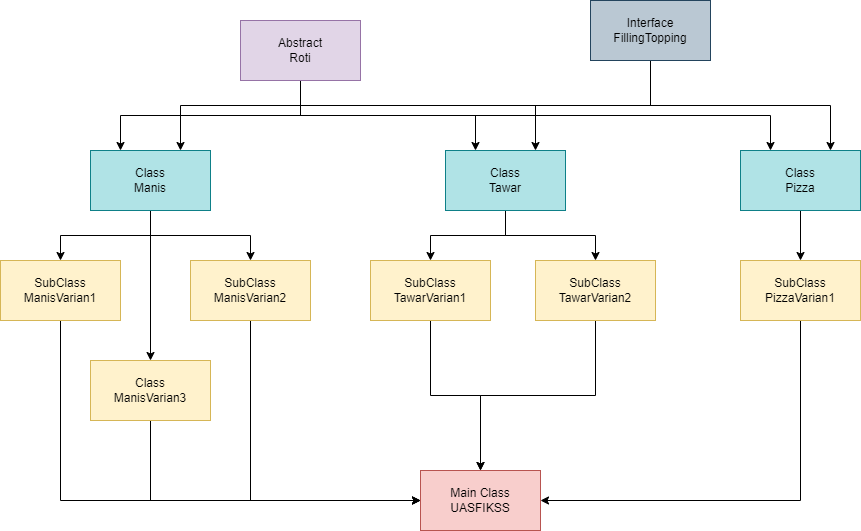

The diagram above was exported from draw.io. Its source (the exported page's mxGraphModel, read from the mxfile embedded in the PNG):
<mxGraphModel dx="1434" dy="746" grid="1" gridSize="10" guides="1" tooltips="1" connect="1" arrows="1" fold="1" page="1" pageScale="1" pageWidth="850" pageHeight="1100" math="0" shadow="0">
  <root>
    <mxCell id="0" />
    <mxCell id="1" parent="0" />
    <mxCell id="cDXLROM1O58YYOoiowMX-24" style="edgeStyle=orthogonalEdgeStyle;rounded=0;orthogonalLoop=1;jettySize=auto;html=1;exitX=0.5;exitY=1;exitDx=0;exitDy=0;entryX=0.5;entryY=0;entryDx=0;entryDy=0;" edge="1" parent="1" source="cDXLROM1O58YYOoiowMX-1" target="cDXLROM1O58YYOoiowMX-8">
      <mxGeometry relative="1" as="geometry" />
    </mxCell>
    <mxCell id="cDXLROM1O58YYOoiowMX-25" style="edgeStyle=orthogonalEdgeStyle;rounded=0;orthogonalLoop=1;jettySize=auto;html=1;exitX=0.5;exitY=1;exitDx=0;exitDy=0;entryX=0.5;entryY=0;entryDx=0;entryDy=0;" edge="1" parent="1" source="cDXLROM1O58YYOoiowMX-1" target="cDXLROM1O58YYOoiowMX-9">
      <mxGeometry relative="1" as="geometry" />
    </mxCell>
    <mxCell id="cDXLROM1O58YYOoiowMX-26" style="edgeStyle=orthogonalEdgeStyle;rounded=0;orthogonalLoop=1;jettySize=auto;html=1;exitX=0.5;exitY=1;exitDx=0;exitDy=0;entryX=0.5;entryY=0;entryDx=0;entryDy=0;" edge="1" parent="1" source="cDXLROM1O58YYOoiowMX-1" target="cDXLROM1O58YYOoiowMX-10">
      <mxGeometry relative="1" as="geometry" />
    </mxCell>
    <mxCell id="cDXLROM1O58YYOoiowMX-1" value="Class&lt;br&gt;Manis" style="rounded=0;whiteSpace=wrap;html=1;fillColor=#b0e3e6;strokeColor=#0e8088;" vertex="1" parent="1">
      <mxGeometry x="110" y="180" width="120" height="60" as="geometry" />
    </mxCell>
    <mxCell id="cDXLROM1O58YYOoiowMX-27" style="edgeStyle=orthogonalEdgeStyle;rounded=0;orthogonalLoop=1;jettySize=auto;html=1;exitX=0.5;exitY=1;exitDx=0;exitDy=0;" edge="1" parent="1" source="cDXLROM1O58YYOoiowMX-3" target="cDXLROM1O58YYOoiowMX-11">
      <mxGeometry relative="1" as="geometry" />
    </mxCell>
    <mxCell id="cDXLROM1O58YYOoiowMX-28" style="edgeStyle=orthogonalEdgeStyle;rounded=0;orthogonalLoop=1;jettySize=auto;html=1;exitX=0.5;exitY=1;exitDx=0;exitDy=0;entryX=0.5;entryY=0;entryDx=0;entryDy=0;" edge="1" parent="1" source="cDXLROM1O58YYOoiowMX-3" target="cDXLROM1O58YYOoiowMX-12">
      <mxGeometry relative="1" as="geometry" />
    </mxCell>
    <mxCell id="cDXLROM1O58YYOoiowMX-3" value="Class&lt;br&gt;Tawar" style="rounded=0;whiteSpace=wrap;html=1;fillColor=#b0e3e6;strokeColor=#0e8088;" vertex="1" parent="1">
      <mxGeometry x="465" y="180" width="120" height="60" as="geometry" />
    </mxCell>
    <mxCell id="cDXLROM1O58YYOoiowMX-29" style="edgeStyle=orthogonalEdgeStyle;rounded=0;orthogonalLoop=1;jettySize=auto;html=1;exitX=0.5;exitY=1;exitDx=0;exitDy=0;entryX=0.5;entryY=0;entryDx=0;entryDy=0;" edge="1" parent="1" source="cDXLROM1O58YYOoiowMX-4" target="cDXLROM1O58YYOoiowMX-13">
      <mxGeometry relative="1" as="geometry" />
    </mxCell>
    <mxCell id="cDXLROM1O58YYOoiowMX-4" value="Class&lt;br&gt;Pizza" style="rounded=0;whiteSpace=wrap;html=1;fillColor=#b0e3e6;strokeColor=#0e8088;" vertex="1" parent="1">
      <mxGeometry x="760" y="180" width="120" height="60" as="geometry" />
    </mxCell>
    <mxCell id="cDXLROM1O58YYOoiowMX-17" style="edgeStyle=orthogonalEdgeStyle;rounded=0;orthogonalLoop=1;jettySize=auto;html=1;exitX=0.5;exitY=1;exitDx=0;exitDy=0;entryX=0.25;entryY=0;entryDx=0;entryDy=0;" edge="1" parent="1" source="cDXLROM1O58YYOoiowMX-5" target="cDXLROM1O58YYOoiowMX-1">
      <mxGeometry relative="1" as="geometry" />
    </mxCell>
    <mxCell id="cDXLROM1O58YYOoiowMX-19" style="edgeStyle=orthogonalEdgeStyle;rounded=0;orthogonalLoop=1;jettySize=auto;html=1;exitX=0.5;exitY=1;exitDx=0;exitDy=0;entryX=0.25;entryY=0;entryDx=0;entryDy=0;" edge="1" parent="1" source="cDXLROM1O58YYOoiowMX-5" target="cDXLROM1O58YYOoiowMX-4">
      <mxGeometry relative="1" as="geometry" />
    </mxCell>
    <mxCell id="cDXLROM1O58YYOoiowMX-21" style="edgeStyle=orthogonalEdgeStyle;rounded=0;orthogonalLoop=1;jettySize=auto;html=1;exitX=0.5;exitY=1;exitDx=0;exitDy=0;entryX=0.25;entryY=0;entryDx=0;entryDy=0;" edge="1" parent="1" source="cDXLROM1O58YYOoiowMX-5" target="cDXLROM1O58YYOoiowMX-3">
      <mxGeometry relative="1" as="geometry" />
    </mxCell>
    <mxCell id="cDXLROM1O58YYOoiowMX-5" value="Abstract&lt;br&gt;Roti" style="rounded=0;whiteSpace=wrap;html=1;fillColor=#e1d5e7;strokeColor=#9673a6;" vertex="1" parent="1">
      <mxGeometry x="260" y="50" width="120" height="60" as="geometry" />
    </mxCell>
    <mxCell id="cDXLROM1O58YYOoiowMX-6" value="Main Class UASFIKSS" style="rounded=0;whiteSpace=wrap;html=1;fillColor=#f8cecc;strokeColor=#b85450;" vertex="1" parent="1">
      <mxGeometry x="440" y="500" width="120" height="60" as="geometry" />
    </mxCell>
    <mxCell id="cDXLROM1O58YYOoiowMX-20" style="edgeStyle=orthogonalEdgeStyle;rounded=0;orthogonalLoop=1;jettySize=auto;html=1;exitX=0.5;exitY=1;exitDx=0;exitDy=0;entryX=0.75;entryY=0;entryDx=0;entryDy=0;" edge="1" parent="1" source="cDXLROM1O58YYOoiowMX-7" target="cDXLROM1O58YYOoiowMX-4">
      <mxGeometry relative="1" as="geometry" />
    </mxCell>
    <mxCell id="cDXLROM1O58YYOoiowMX-22" style="edgeStyle=orthogonalEdgeStyle;rounded=0;orthogonalLoop=1;jettySize=auto;html=1;exitX=0.5;exitY=1;exitDx=0;exitDy=0;entryX=0.75;entryY=0;entryDx=0;entryDy=0;" edge="1" parent="1" source="cDXLROM1O58YYOoiowMX-7" target="cDXLROM1O58YYOoiowMX-3">
      <mxGeometry relative="1" as="geometry" />
    </mxCell>
    <mxCell id="cDXLROM1O58YYOoiowMX-23" style="edgeStyle=orthogonalEdgeStyle;rounded=0;orthogonalLoop=1;jettySize=auto;html=1;exitX=0.5;exitY=1;exitDx=0;exitDy=0;entryX=0.75;entryY=0;entryDx=0;entryDy=0;" edge="1" parent="1" source="cDXLROM1O58YYOoiowMX-7" target="cDXLROM1O58YYOoiowMX-1">
      <mxGeometry relative="1" as="geometry" />
    </mxCell>
    <mxCell id="cDXLROM1O58YYOoiowMX-7" value="Interface&lt;br&gt;FillingTopping" style="rounded=0;whiteSpace=wrap;html=1;fillColor=#bac8d3;strokeColor=#23445d;" vertex="1" parent="1">
      <mxGeometry x="610" y="30" width="120" height="60" as="geometry" />
    </mxCell>
    <mxCell id="cDXLROM1O58YYOoiowMX-30" style="edgeStyle=orthogonalEdgeStyle;rounded=0;orthogonalLoop=1;jettySize=auto;html=1;exitX=0.5;exitY=1;exitDx=0;exitDy=0;entryX=0;entryY=0.5;entryDx=0;entryDy=0;" edge="1" parent="1" source="cDXLROM1O58YYOoiowMX-8" target="cDXLROM1O58YYOoiowMX-6">
      <mxGeometry relative="1" as="geometry" />
    </mxCell>
    <mxCell id="cDXLROM1O58YYOoiowMX-8" value="SubClass&lt;br&gt;ManisVarian1" style="rounded=0;whiteSpace=wrap;html=1;fillColor=#fff2cc;strokeColor=#d6b656;" vertex="1" parent="1">
      <mxGeometry x="20" y="290" width="120" height="60" as="geometry" />
    </mxCell>
    <mxCell id="cDXLROM1O58YYOoiowMX-32" style="edgeStyle=orthogonalEdgeStyle;rounded=0;orthogonalLoop=1;jettySize=auto;html=1;exitX=0.5;exitY=1;exitDx=0;exitDy=0;entryX=0;entryY=0.5;entryDx=0;entryDy=0;" edge="1" parent="1" source="cDXLROM1O58YYOoiowMX-9" target="cDXLROM1O58YYOoiowMX-6">
      <mxGeometry relative="1" as="geometry" />
    </mxCell>
    <mxCell id="cDXLROM1O58YYOoiowMX-9" value="SubClass&lt;br style=&quot;border-color: var(--border-color);&quot;&gt;ManisVarian2" style="rounded=0;whiteSpace=wrap;html=1;fillColor=#fff2cc;strokeColor=#d6b656;" vertex="1" parent="1">
      <mxGeometry x="210" y="290" width="120" height="60" as="geometry" />
    </mxCell>
    <mxCell id="cDXLROM1O58YYOoiowMX-31" style="edgeStyle=orthogonalEdgeStyle;rounded=0;orthogonalLoop=1;jettySize=auto;html=1;exitX=0.5;exitY=1;exitDx=0;exitDy=0;entryX=0;entryY=0.5;entryDx=0;entryDy=0;" edge="1" parent="1" source="cDXLROM1O58YYOoiowMX-10" target="cDXLROM1O58YYOoiowMX-6">
      <mxGeometry relative="1" as="geometry" />
    </mxCell>
    <mxCell id="cDXLROM1O58YYOoiowMX-10" value="Class&lt;br style=&quot;border-color: var(--border-color);&quot;&gt;ManisVarian3" style="rounded=0;whiteSpace=wrap;html=1;fillColor=#fff2cc;strokeColor=#d6b656;" vertex="1" parent="1">
      <mxGeometry x="110" y="390" width="120" height="60" as="geometry" />
    </mxCell>
    <mxCell id="cDXLROM1O58YYOoiowMX-33" style="edgeStyle=orthogonalEdgeStyle;rounded=0;orthogonalLoop=1;jettySize=auto;html=1;exitX=0.5;exitY=1;exitDx=0;exitDy=0;" edge="1" parent="1" source="cDXLROM1O58YYOoiowMX-11" target="cDXLROM1O58YYOoiowMX-6">
      <mxGeometry relative="1" as="geometry" />
    </mxCell>
    <mxCell id="cDXLROM1O58YYOoiowMX-11" value="SubClass&lt;br style=&quot;border-color: var(--border-color);&quot;&gt;TawarVarian1" style="rounded=0;whiteSpace=wrap;html=1;fillColor=#fff2cc;strokeColor=#d6b656;" vertex="1" parent="1">
      <mxGeometry x="390" y="290" width="120" height="60" as="geometry" />
    </mxCell>
    <mxCell id="cDXLROM1O58YYOoiowMX-36" style="edgeStyle=orthogonalEdgeStyle;rounded=0;orthogonalLoop=1;jettySize=auto;html=1;exitX=0.5;exitY=1;exitDx=0;exitDy=0;" edge="1" parent="1" source="cDXLROM1O58YYOoiowMX-12" target="cDXLROM1O58YYOoiowMX-6">
      <mxGeometry relative="1" as="geometry" />
    </mxCell>
    <mxCell id="cDXLROM1O58YYOoiowMX-12" value="SubClass&lt;br style=&quot;border-color: var(--border-color);&quot;&gt;TawarVarian2" style="rounded=0;whiteSpace=wrap;html=1;fillColor=#fff2cc;strokeColor=#d6b656;" vertex="1" parent="1">
      <mxGeometry x="555" y="290" width="120" height="60" as="geometry" />
    </mxCell>
    <mxCell id="cDXLROM1O58YYOoiowMX-37" style="edgeStyle=orthogonalEdgeStyle;rounded=0;orthogonalLoop=1;jettySize=auto;html=1;exitX=0.5;exitY=1;exitDx=0;exitDy=0;entryX=1;entryY=0.5;entryDx=0;entryDy=0;" edge="1" parent="1" source="cDXLROM1O58YYOoiowMX-13" target="cDXLROM1O58YYOoiowMX-6">
      <mxGeometry relative="1" as="geometry" />
    </mxCell>
    <mxCell id="cDXLROM1O58YYOoiowMX-13" value="SubClass&lt;br style=&quot;border-color: var(--border-color);&quot;&gt;PizzaVarian1" style="rounded=0;whiteSpace=wrap;html=1;fillColor=#fff2cc;strokeColor=#d6b656;" vertex="1" parent="1">
      <mxGeometry x="760" y="290" width="120" height="60" as="geometry" />
    </mxCell>
    <mxCell id="cDXLROM1O58YYOoiowMX-16" style="edgeStyle=orthogonalEdgeStyle;rounded=0;orthogonalLoop=1;jettySize=auto;html=1;exitX=0.5;exitY=1;exitDx=0;exitDy=0;" edge="1" parent="1" source="cDXLROM1O58YYOoiowMX-8" target="cDXLROM1O58YYOoiowMX-8">
      <mxGeometry relative="1" as="geometry" />
    </mxCell>
  </root>
</mxGraphModel>